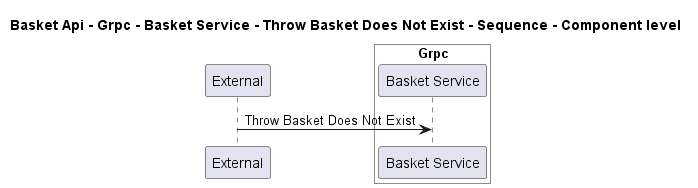

The diagram above was rendered by PlantUML. Its source (embedded in the PNG):
@startuml
!pragma layout smetana

title Basket Api - Grpc - Basket Service - Throw Basket Does Not Exist - Sequence - Component level

participant "External" as C4InterFlow.SoftwareSystems.ExternalSystem

box "Basket Api" #White
    
box "Grpc" #White
    participant "Basket Service" as dotnet.eShop.Architecture.SoftwareSystems.BasketApi.Containers.Grpc.Components.BasketService
end box

end box


C4InterFlow.SoftwareSystems.ExternalSystem -> dotnet.eShop.Architecture.SoftwareSystems.BasketApi.Containers.Grpc.Components.BasketService : Throw Basket Does Not Exist


@enduml